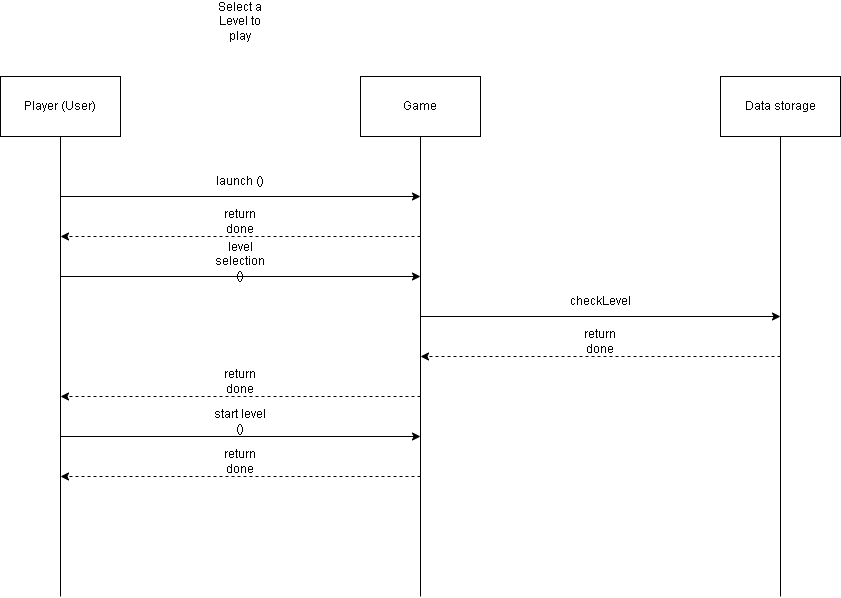

The diagram above was exported from draw.io. Its source (the exported page's mxGraphModel, read from the mxfile embedded in the PNG):
<mxGraphModel dx="1038" dy="579" grid="1" gridSize="10" guides="1" tooltips="1" connect="1" arrows="1" fold="1" page="1" pageScale="1" pageWidth="1100" pageHeight="850" background="none" math="0" shadow="0">
  <root>
    <mxCell id="0" />
    <mxCell id="1" parent="0" />
    <mxCell id="NcyY6_GVTXHtgHGHdHH2-1" value="Player (User)" style="rounded=0;whiteSpace=wrap;html=1;" vertex="1" parent="1">
      <mxGeometry x="80" y="160" width="120" height="60" as="geometry" />
    </mxCell>
    <mxCell id="NcyY6_GVTXHtgHGHdHH2-2" value="Game" style="rounded=0;whiteSpace=wrap;html=1;" vertex="1" parent="1">
      <mxGeometry x="440" y="160" width="120" height="60" as="geometry" />
    </mxCell>
    <mxCell id="NcyY6_GVTXHtgHGHdHH2-3" value="" style="endArrow=none;html=1;rounded=0;entryX=0.5;entryY=1;entryDx=0;entryDy=0;" edge="1" parent="1" target="NcyY6_GVTXHtgHGHdHH2-1">
      <mxGeometry width="50" height="50" relative="1" as="geometry">
        <mxPoint x="140" y="680" as="sourcePoint" />
        <mxPoint x="560" y="380" as="targetPoint" />
      </mxGeometry>
    </mxCell>
    <mxCell id="NcyY6_GVTXHtgHGHdHH2-4" value="" style="endArrow=none;html=1;rounded=0;entryX=0.5;entryY=1;entryDx=0;entryDy=0;" edge="1" parent="1" target="NcyY6_GVTXHtgHGHdHH2-2">
      <mxGeometry width="50" height="50" relative="1" as="geometry">
        <mxPoint x="500" y="680" as="sourcePoint" />
        <mxPoint x="560" y="380" as="targetPoint" />
      </mxGeometry>
    </mxCell>
    <mxCell id="NcyY6_GVTXHtgHGHdHH2-6" value="Select a Level to play" style="text;html=1;strokeColor=none;fillColor=none;align=center;verticalAlign=middle;whiteSpace=wrap;rounded=0;" vertex="1" parent="1">
      <mxGeometry x="290" y="90" width="60" height="30" as="geometry" />
    </mxCell>
    <mxCell id="NcyY6_GVTXHtgHGHdHH2-7" value="" style="endArrow=classic;html=1;rounded=0;" edge="1" parent="1">
      <mxGeometry width="50" height="50" relative="1" as="geometry">
        <mxPoint x="140" y="280" as="sourcePoint" />
        <mxPoint x="500" y="280" as="targetPoint" />
      </mxGeometry>
    </mxCell>
    <mxCell id="NcyY6_GVTXHtgHGHdHH2-8" value="Data storage" style="rounded=0;whiteSpace=wrap;html=1;" vertex="1" parent="1">
      <mxGeometry x="800" y="160" width="120" height="60" as="geometry" />
    </mxCell>
    <mxCell id="NcyY6_GVTXHtgHGHdHH2-9" value="" style="endArrow=none;html=1;rounded=0;entryX=0.5;entryY=1;entryDx=0;entryDy=0;" edge="1" parent="1" target="NcyY6_GVTXHtgHGHdHH2-8">
      <mxGeometry width="50" height="50" relative="1" as="geometry">
        <mxPoint x="860" y="680" as="sourcePoint" />
        <mxPoint x="560" y="260" as="targetPoint" />
      </mxGeometry>
    </mxCell>
    <mxCell id="NcyY6_GVTXHtgHGHdHH2-10" value="launch ()" style="text;html=1;strokeColor=none;fillColor=none;align=center;verticalAlign=middle;whiteSpace=wrap;rounded=0;" vertex="1" parent="1">
      <mxGeometry x="290" y="250" width="60" height="30" as="geometry" />
    </mxCell>
    <mxCell id="NcyY6_GVTXHtgHGHdHH2-11" value="" style="endArrow=classic;html=1;rounded=0;dashed=1;" edge="1" parent="1">
      <mxGeometry width="50" height="50" relative="1" as="geometry">
        <mxPoint x="500" y="320" as="sourcePoint" />
        <mxPoint x="140" y="320" as="targetPoint" />
      </mxGeometry>
    </mxCell>
    <mxCell id="NcyY6_GVTXHtgHGHdHH2-13" value="return done" style="text;html=1;strokeColor=none;fillColor=none;align=center;verticalAlign=middle;whiteSpace=wrap;rounded=0;" vertex="1" parent="1">
      <mxGeometry x="290" y="290" width="60" height="30" as="geometry" />
    </mxCell>
    <mxCell id="NcyY6_GVTXHtgHGHdHH2-14" value="" style="endArrow=classic;html=1;rounded=0;" edge="1" parent="1">
      <mxGeometry width="50" height="50" relative="1" as="geometry">
        <mxPoint x="140" y="360" as="sourcePoint" />
        <mxPoint x="500" y="360" as="targetPoint" />
      </mxGeometry>
    </mxCell>
    <mxCell id="NcyY6_GVTXHtgHGHdHH2-15" value="level selection ()" style="text;html=1;strokeColor=none;fillColor=none;align=center;verticalAlign=middle;whiteSpace=wrap;rounded=0;" vertex="1" parent="1">
      <mxGeometry x="290" y="330" width="60" height="30" as="geometry" />
    </mxCell>
    <mxCell id="NcyY6_GVTXHtgHGHdHH2-16" value="" style="endArrow=classic;html=1;rounded=0;" edge="1" parent="1">
      <mxGeometry width="50" height="50" relative="1" as="geometry">
        <mxPoint x="500" y="400" as="sourcePoint" />
        <mxPoint x="860" y="400" as="targetPoint" />
      </mxGeometry>
    </mxCell>
    <mxCell id="NcyY6_GVTXHtgHGHdHH2-18" value="checkLevel" style="text;html=1;strokeColor=none;fillColor=none;align=center;verticalAlign=middle;whiteSpace=wrap;rounded=0;" vertex="1" parent="1">
      <mxGeometry x="650" y="370" width="60" height="30" as="geometry" />
    </mxCell>
    <mxCell id="NcyY6_GVTXHtgHGHdHH2-19" value="" style="endArrow=classic;html=1;rounded=0;dashed=1;" edge="1" parent="1">
      <mxGeometry width="50" height="50" relative="1" as="geometry">
        <mxPoint x="860" y="440" as="sourcePoint" />
        <mxPoint x="500" y="440" as="targetPoint" />
      </mxGeometry>
    </mxCell>
    <mxCell id="NcyY6_GVTXHtgHGHdHH2-20" value="return done" style="text;html=1;strokeColor=none;fillColor=none;align=center;verticalAlign=middle;whiteSpace=wrap;rounded=0;" vertex="1" parent="1">
      <mxGeometry x="650" y="410" width="60" height="30" as="geometry" />
    </mxCell>
    <mxCell id="NcyY6_GVTXHtgHGHdHH2-21" value="" style="endArrow=classic;html=1;rounded=0;dashed=1;" edge="1" parent="1">
      <mxGeometry width="50" height="50" relative="1" as="geometry">
        <mxPoint x="500" y="480" as="sourcePoint" />
        <mxPoint x="140" y="480" as="targetPoint" />
      </mxGeometry>
    </mxCell>
    <mxCell id="NcyY6_GVTXHtgHGHdHH2-22" value="return done" style="text;html=1;strokeColor=none;fillColor=none;align=center;verticalAlign=middle;whiteSpace=wrap;rounded=0;" vertex="1" parent="1">
      <mxGeometry x="290" y="450" width="60" height="30" as="geometry" />
    </mxCell>
    <mxCell id="NcyY6_GVTXHtgHGHdHH2-24" value="" style="endArrow=classic;html=1;rounded=0;" edge="1" parent="1">
      <mxGeometry width="50" height="50" relative="1" as="geometry">
        <mxPoint x="140" y="520" as="sourcePoint" />
        <mxPoint x="500" y="520" as="targetPoint" />
      </mxGeometry>
    </mxCell>
    <mxCell id="NcyY6_GVTXHtgHGHdHH2-25" value="start level ()" style="text;html=1;strokeColor=none;fillColor=none;align=center;verticalAlign=middle;whiteSpace=wrap;rounded=0;" vertex="1" parent="1">
      <mxGeometry x="290" y="490" width="60" height="30" as="geometry" />
    </mxCell>
    <mxCell id="NcyY6_GVTXHtgHGHdHH2-28" value="" style="endArrow=classic;html=1;rounded=0;dashed=1;" edge="1" parent="1">
      <mxGeometry width="50" height="50" relative="1" as="geometry">
        <mxPoint x="500" y="560" as="sourcePoint" />
        <mxPoint x="140" y="560" as="targetPoint" />
      </mxGeometry>
    </mxCell>
    <mxCell id="NcyY6_GVTXHtgHGHdHH2-29" value="return done" style="text;html=1;strokeColor=none;fillColor=none;align=center;verticalAlign=middle;whiteSpace=wrap;rounded=0;" vertex="1" parent="1">
      <mxGeometry x="290" y="530" width="60" height="30" as="geometry" />
    </mxCell>
  </root>
</mxGraphModel>